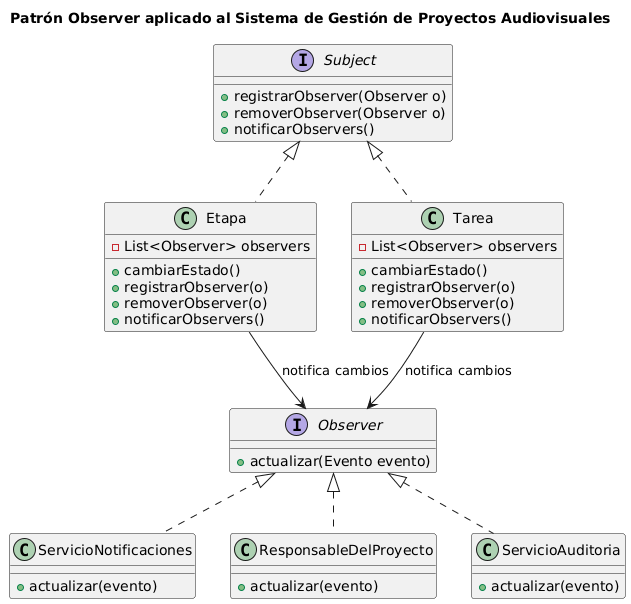

The diagram above was rendered by PlantUML. Its source (embedded in the PNG):
@startuml
title Patrón Observer aplicado al Sistema de Gestión de Proyectos Audiovisuales

interface Observer {
    + actualizar(Evento evento)
}

interface Subject {
    + registrarObserver(Observer o)
    + removerObserver(Observer o)
    + notificarObservers()
}

class Etapa {
    - List<Observer> observers
    + cambiarEstado()
    + registrarObserver(o)
    + removerObserver(o)
    + notificarObservers()
}

class Tarea {
    - List<Observer> observers
    + cambiarEstado()
    + registrarObserver(o)
    + removerObserver(o)
    + notificarObservers()
}

Subject <|.. Etapa
Subject <|.. Tarea

class ServicioNotificaciones {
    + actualizar(evento)
}

class ResponsableDelProyecto {
    + actualizar(evento)
}

class ServicioAuditoria {
    + actualizar(evento)
}

Observer <|.. ServicioNotificaciones
Observer <|.. ResponsableDelProyecto
Observer <|.. ServicioAuditoria

Etapa --> Observer : notifica cambios
Tarea --> Observer : notifica cambios
@enduml